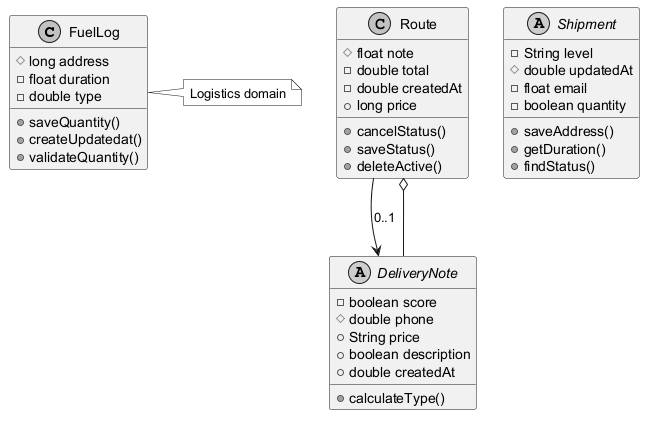

The diagram above was rendered by PlantUML. Its source (embedded in the PNG):
@startuml
skinparam monochrome true
class FuelLog {
  #long address
  -float duration
  -double type
  +saveQuantity()
  +createUpdatedat()
  +validateQuantity()
}
class Route {
  #float note
  -double total
  -double createdAt
  +long price
  +cancelStatus()
  +saveStatus()
  +deleteActive()
}
abstract class Shipment {
  -String level
  #double updatedAt
  -float email
  -boolean quantity
  +saveAddress()
  +getDuration()
  +findStatus()
}
abstract class DeliveryNote {
  -boolean score
  #double phone
  +String price
  +boolean description
  +double createdAt
  +calculateType()
}
DeliveryNote --o Route
Route --> DeliveryNote : "0..1"
note right of FuelLog : Logistics domain
@enduml